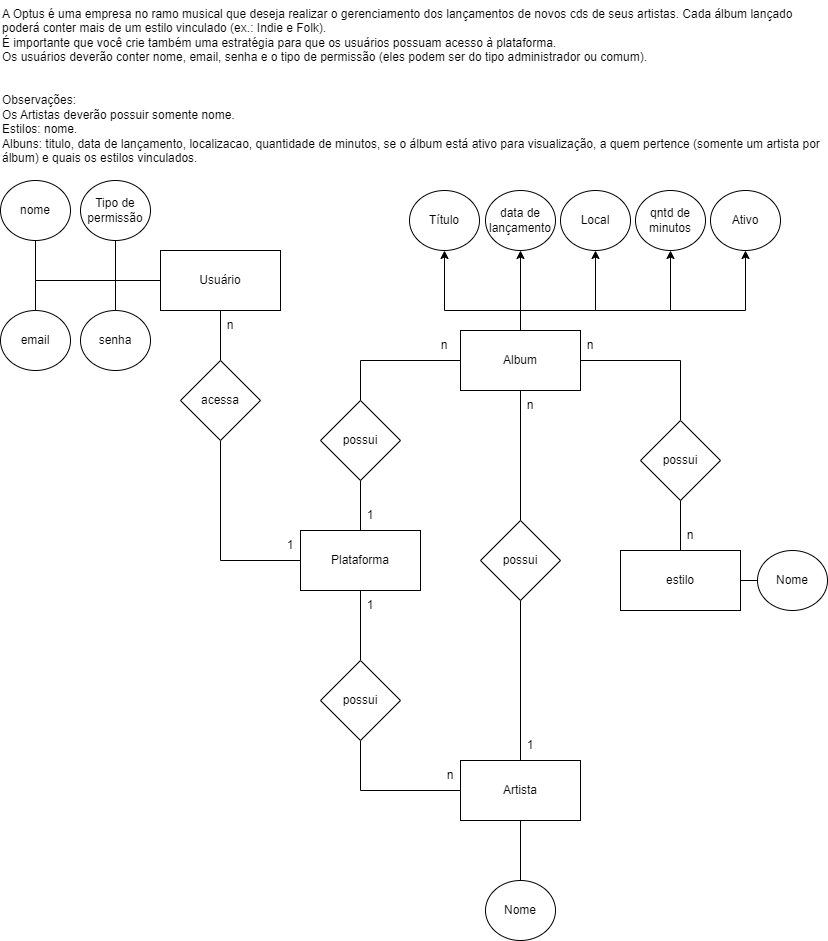

The diagram above was exported from draw.io. Its source (the exported page's mxGraphModel, read from the mxfile embedded in the PNG):
<mxGraphModel dx="2100" dy="970" grid="1" gridSize="10" guides="1" tooltips="1" connect="1" arrows="1" fold="1" page="1" pageScale="1" pageWidth="827" pageHeight="1169" math="0" shadow="0">
  <root>
    <mxCell id="0" />
    <mxCell id="1" parent="0" />
    <mxCell id="s1kcraG_6ElA7Nsn9bs5-1" value="A Optus é uma empresa no ramo musical que deseja realizar o gerenciamento dos lançamentos de novos cds de seus artistas. Cada álbum lançado poderá conter mais de um estilo vinculado (ex.: Indie e Folk).&#10;É importante que você crie também uma estratégia para que os usuários possuam acesso à plataforma.&#10;Os usuários deverão conter nome, email, senha e o tipo de permissão (eles podem ser do tipo administrador ou comum).&#10;&#10;&#10;Observações:&#10;Os Artistas deverão possuir somente nome.&#10;Estilos: nome.&#10;Albuns: titulo, data de lançamento, localizacao, quantidade de minutos, se o álbum está ativo para visualização, a quem pertence (somente um artista por álbum) e quais os estilos vinculados." style="text;whiteSpace=wrap;" vertex="1" parent="1">
      <mxGeometry width="820" height="180" as="geometry" />
    </mxCell>
    <mxCell id="s1kcraG_6ElA7Nsn9bs5-7" style="edgeStyle=orthogonalEdgeStyle;rounded=0;orthogonalLoop=1;jettySize=auto;html=1;entryX=0.5;entryY=1;entryDx=0;entryDy=0;endArrow=none;endFill=0;" edge="1" parent="1" source="s1kcraG_6ElA7Nsn9bs5-2" target="s1kcraG_6ElA7Nsn9bs5-3">
      <mxGeometry relative="1" as="geometry" />
    </mxCell>
    <mxCell id="s1kcraG_6ElA7Nsn9bs5-8" style="edgeStyle=orthogonalEdgeStyle;rounded=0;orthogonalLoop=1;jettySize=auto;html=1;entryX=0.5;entryY=0;entryDx=0;entryDy=0;endArrow=none;endFill=0;" edge="1" parent="1" source="s1kcraG_6ElA7Nsn9bs5-2" target="s1kcraG_6ElA7Nsn9bs5-4">
      <mxGeometry relative="1" as="geometry" />
    </mxCell>
    <mxCell id="s1kcraG_6ElA7Nsn9bs5-9" style="edgeStyle=orthogonalEdgeStyle;rounded=0;orthogonalLoop=1;jettySize=auto;html=1;entryX=0.5;entryY=1;entryDx=0;entryDy=0;endArrow=none;endFill=0;" edge="1" parent="1" source="s1kcraG_6ElA7Nsn9bs5-2" target="s1kcraG_6ElA7Nsn9bs5-6">
      <mxGeometry relative="1" as="geometry" />
    </mxCell>
    <mxCell id="s1kcraG_6ElA7Nsn9bs5-10" style="edgeStyle=orthogonalEdgeStyle;rounded=0;orthogonalLoop=1;jettySize=auto;html=1;entryX=0.5;entryY=0;entryDx=0;entryDy=0;endArrow=none;endFill=0;" edge="1" parent="1" source="s1kcraG_6ElA7Nsn9bs5-2" target="s1kcraG_6ElA7Nsn9bs5-5">
      <mxGeometry relative="1" as="geometry" />
    </mxCell>
    <mxCell id="s1kcraG_6ElA7Nsn9bs5-14" style="edgeStyle=orthogonalEdgeStyle;rounded=0;orthogonalLoop=1;jettySize=auto;html=1;entryX=0.5;entryY=0;entryDx=0;entryDy=0;endArrow=none;endFill=0;" edge="1" parent="1" source="s1kcraG_6ElA7Nsn9bs5-2" target="s1kcraG_6ElA7Nsn9bs5-13">
      <mxGeometry relative="1" as="geometry" />
    </mxCell>
    <mxCell id="s1kcraG_6ElA7Nsn9bs5-2" value="Usuário" style="rounded=0;whiteSpace=wrap;html=1;" vertex="1" parent="1">
      <mxGeometry x="160" y="250" width="120" height="60" as="geometry" />
    </mxCell>
    <mxCell id="s1kcraG_6ElA7Nsn9bs5-3" value="nome" style="ellipse;whiteSpace=wrap;html=1;" vertex="1" parent="1">
      <mxGeometry y="180" width="70" height="60" as="geometry" />
    </mxCell>
    <mxCell id="s1kcraG_6ElA7Nsn9bs5-4" value="email" style="ellipse;whiteSpace=wrap;html=1;" vertex="1" parent="1">
      <mxGeometry y="310" width="70" height="60" as="geometry" />
    </mxCell>
    <mxCell id="s1kcraG_6ElA7Nsn9bs5-5" value="senha" style="ellipse;whiteSpace=wrap;html=1;" vertex="1" parent="1">
      <mxGeometry x="80" y="310" width="70" height="60" as="geometry" />
    </mxCell>
    <mxCell id="s1kcraG_6ElA7Nsn9bs5-6" value="Tipo de permissão" style="ellipse;whiteSpace=wrap;html=1;" vertex="1" parent="1">
      <mxGeometry x="80" y="180" width="70" height="60" as="geometry" />
    </mxCell>
    <mxCell id="s1kcraG_6ElA7Nsn9bs5-22" style="edgeStyle=orthogonalEdgeStyle;rounded=0;orthogonalLoop=1;jettySize=auto;html=1;entryX=0.5;entryY=1;entryDx=0;entryDy=0;endArrow=none;endFill=0;" edge="1" parent="1" source="s1kcraG_6ElA7Nsn9bs5-11" target="s1kcraG_6ElA7Nsn9bs5-19">
      <mxGeometry relative="1" as="geometry" />
    </mxCell>
    <mxCell id="s1kcraG_6ElA7Nsn9bs5-23" style="edgeStyle=orthogonalEdgeStyle;rounded=0;orthogonalLoop=1;jettySize=auto;html=1;entryX=0.5;entryY=0;entryDx=0;entryDy=0;endArrow=none;endFill=0;" edge="1" parent="1" source="s1kcraG_6ElA7Nsn9bs5-11" target="s1kcraG_6ElA7Nsn9bs5-20">
      <mxGeometry relative="1" as="geometry" />
    </mxCell>
    <mxCell id="s1kcraG_6ElA7Nsn9bs5-11" value="Plataforma" style="rounded=0;whiteSpace=wrap;html=1;" vertex="1" parent="1">
      <mxGeometry x="300" y="530" width="120" height="60" as="geometry" />
    </mxCell>
    <mxCell id="s1kcraG_6ElA7Nsn9bs5-15" style="edgeStyle=orthogonalEdgeStyle;rounded=0;orthogonalLoop=1;jettySize=auto;html=1;entryX=0;entryY=0.5;entryDx=0;entryDy=0;endArrow=none;endFill=0;" edge="1" parent="1" source="s1kcraG_6ElA7Nsn9bs5-13" target="s1kcraG_6ElA7Nsn9bs5-11">
      <mxGeometry relative="1" as="geometry">
        <Array as="points">
          <mxPoint x="220" y="560" />
        </Array>
      </mxGeometry>
    </mxCell>
    <mxCell id="s1kcraG_6ElA7Nsn9bs5-13" value="acessa" style="rhombus;whiteSpace=wrap;html=1;" vertex="1" parent="1">
      <mxGeometry x="180" y="360" width="80" height="80" as="geometry" />
    </mxCell>
    <mxCell id="s1kcraG_6ElA7Nsn9bs5-16" value="n" style="text;html=1;strokeColor=none;fillColor=none;align=center;verticalAlign=middle;whiteSpace=wrap;rounded=0;" vertex="1" parent="1">
      <mxGeometry x="200" y="310" width="60" height="30" as="geometry" />
    </mxCell>
    <mxCell id="s1kcraG_6ElA7Nsn9bs5-17" value="1" style="text;html=1;strokeColor=none;fillColor=none;align=center;verticalAlign=middle;whiteSpace=wrap;rounded=0;" vertex="1" parent="1">
      <mxGeometry x="260" y="530" width="60" height="30" as="geometry" />
    </mxCell>
    <mxCell id="s1kcraG_6ElA7Nsn9bs5-28" style="edgeStyle=orthogonalEdgeStyle;rounded=0;orthogonalLoop=1;jettySize=auto;html=1;entryX=0.5;entryY=0;entryDx=0;entryDy=0;endArrow=none;endFill=0;" edge="1" parent="1" source="s1kcraG_6ElA7Nsn9bs5-18" target="s1kcraG_6ElA7Nsn9bs5-27">
      <mxGeometry relative="1" as="geometry">
        <Array as="points">
          <mxPoint x="680" y="360" />
        </Array>
      </mxGeometry>
    </mxCell>
    <mxCell id="s1kcraG_6ElA7Nsn9bs5-36" style="edgeStyle=orthogonalEdgeStyle;rounded=0;orthogonalLoop=1;jettySize=auto;html=1;endArrow=none;endFill=0;" edge="1" parent="1" source="s1kcraG_6ElA7Nsn9bs5-18" target="s1kcraG_6ElA7Nsn9bs5-35">
      <mxGeometry relative="1" as="geometry" />
    </mxCell>
    <mxCell id="s1kcraG_6ElA7Nsn9bs5-55" style="edgeStyle=orthogonalEdgeStyle;rounded=0;orthogonalLoop=1;jettySize=auto;html=1;entryX=0.5;entryY=1;entryDx=0;entryDy=0;" edge="1" parent="1" source="s1kcraG_6ElA7Nsn9bs5-18" target="s1kcraG_6ElA7Nsn9bs5-50">
      <mxGeometry relative="1" as="geometry">
        <Array as="points">
          <mxPoint x="520" y="310" />
          <mxPoint x="444" y="310" />
        </Array>
      </mxGeometry>
    </mxCell>
    <mxCell id="s1kcraG_6ElA7Nsn9bs5-56" style="edgeStyle=orthogonalEdgeStyle;rounded=0;orthogonalLoop=1;jettySize=auto;html=1;entryX=0.5;entryY=1;entryDx=0;entryDy=0;" edge="1" parent="1" source="s1kcraG_6ElA7Nsn9bs5-18" target="s1kcraG_6ElA7Nsn9bs5-51">
      <mxGeometry relative="1" as="geometry" />
    </mxCell>
    <mxCell id="s1kcraG_6ElA7Nsn9bs5-57" style="edgeStyle=orthogonalEdgeStyle;rounded=0;orthogonalLoop=1;jettySize=auto;html=1;entryX=0.5;entryY=1;entryDx=0;entryDy=0;" edge="1" parent="1" source="s1kcraG_6ElA7Nsn9bs5-18" target="s1kcraG_6ElA7Nsn9bs5-52">
      <mxGeometry relative="1" as="geometry">
        <Array as="points">
          <mxPoint x="520" y="310" />
          <mxPoint x="595" y="310" />
        </Array>
      </mxGeometry>
    </mxCell>
    <mxCell id="s1kcraG_6ElA7Nsn9bs5-58" style="edgeStyle=orthogonalEdgeStyle;rounded=0;orthogonalLoop=1;jettySize=auto;html=1;entryX=0.5;entryY=1;entryDx=0;entryDy=0;" edge="1" parent="1" source="s1kcraG_6ElA7Nsn9bs5-18" target="s1kcraG_6ElA7Nsn9bs5-53">
      <mxGeometry relative="1" as="geometry">
        <Array as="points">
          <mxPoint x="520" y="310" />
          <mxPoint x="670" y="310" />
        </Array>
      </mxGeometry>
    </mxCell>
    <mxCell id="s1kcraG_6ElA7Nsn9bs5-59" style="edgeStyle=orthogonalEdgeStyle;rounded=0;orthogonalLoop=1;jettySize=auto;html=1;entryX=0.5;entryY=1;entryDx=0;entryDy=0;" edge="1" parent="1" source="s1kcraG_6ElA7Nsn9bs5-18" target="s1kcraG_6ElA7Nsn9bs5-54">
      <mxGeometry relative="1" as="geometry">
        <Array as="points">
          <mxPoint x="520" y="310" />
          <mxPoint x="745" y="310" />
        </Array>
      </mxGeometry>
    </mxCell>
    <mxCell id="s1kcraG_6ElA7Nsn9bs5-18" value="Album" style="rounded=0;whiteSpace=wrap;html=1;" vertex="1" parent="1">
      <mxGeometry x="460" y="330" width="120" height="60" as="geometry" />
    </mxCell>
    <mxCell id="s1kcraG_6ElA7Nsn9bs5-24" style="edgeStyle=orthogonalEdgeStyle;rounded=0;orthogonalLoop=1;jettySize=auto;html=1;entryX=0;entryY=0.5;entryDx=0;entryDy=0;endArrow=none;endFill=0;" edge="1" parent="1" source="s1kcraG_6ElA7Nsn9bs5-19" target="s1kcraG_6ElA7Nsn9bs5-18">
      <mxGeometry relative="1" as="geometry">
        <Array as="points">
          <mxPoint x="360" y="360" />
        </Array>
      </mxGeometry>
    </mxCell>
    <mxCell id="s1kcraG_6ElA7Nsn9bs5-19" value="possui" style="rhombus;whiteSpace=wrap;html=1;" vertex="1" parent="1">
      <mxGeometry x="320" y="400" width="80" height="80" as="geometry" />
    </mxCell>
    <mxCell id="s1kcraG_6ElA7Nsn9bs5-25" style="edgeStyle=orthogonalEdgeStyle;rounded=0;orthogonalLoop=1;jettySize=auto;html=1;entryX=0;entryY=0.5;entryDx=0;entryDy=0;endArrow=none;endFill=0;" edge="1" parent="1" source="s1kcraG_6ElA7Nsn9bs5-20" target="s1kcraG_6ElA7Nsn9bs5-21">
      <mxGeometry relative="1" as="geometry">
        <Array as="points">
          <mxPoint x="360" y="790" />
        </Array>
      </mxGeometry>
    </mxCell>
    <mxCell id="s1kcraG_6ElA7Nsn9bs5-20" value="possui" style="rhombus;whiteSpace=wrap;html=1;" vertex="1" parent="1">
      <mxGeometry x="320" y="660" width="80" height="80" as="geometry" />
    </mxCell>
    <mxCell id="s1kcraG_6ElA7Nsn9bs5-21" value="Artista" style="rounded=0;whiteSpace=wrap;html=1;" vertex="1" parent="1">
      <mxGeometry x="460" y="760" width="120" height="60" as="geometry" />
    </mxCell>
    <mxCell id="s1kcraG_6ElA7Nsn9bs5-34" style="edgeStyle=orthogonalEdgeStyle;rounded=0;orthogonalLoop=1;jettySize=auto;html=1;entryX=0;entryY=0.5;entryDx=0;entryDy=0;endArrow=none;endFill=0;" edge="1" parent="1" source="s1kcraG_6ElA7Nsn9bs5-26" target="s1kcraG_6ElA7Nsn9bs5-33">
      <mxGeometry relative="1" as="geometry" />
    </mxCell>
    <mxCell id="s1kcraG_6ElA7Nsn9bs5-26" value="estilo" style="rounded=0;whiteSpace=wrap;html=1;" vertex="1" parent="1">
      <mxGeometry x="620" y="550" width="120" height="60" as="geometry" />
    </mxCell>
    <mxCell id="s1kcraG_6ElA7Nsn9bs5-29" style="edgeStyle=orthogonalEdgeStyle;rounded=0;orthogonalLoop=1;jettySize=auto;html=1;entryX=0.5;entryY=0;entryDx=0;entryDy=0;endArrow=none;endFill=0;" edge="1" parent="1" source="s1kcraG_6ElA7Nsn9bs5-27" target="s1kcraG_6ElA7Nsn9bs5-26">
      <mxGeometry relative="1" as="geometry" />
    </mxCell>
    <mxCell id="s1kcraG_6ElA7Nsn9bs5-27" value="possui" style="rhombus;whiteSpace=wrap;html=1;" vertex="1" parent="1">
      <mxGeometry x="640" y="420" width="80" height="80" as="geometry" />
    </mxCell>
    <mxCell id="s1kcraG_6ElA7Nsn9bs5-33" value="Nome" style="ellipse;whiteSpace=wrap;html=1;" vertex="1" parent="1">
      <mxGeometry x="757" y="550" width="70" height="60" as="geometry" />
    </mxCell>
    <mxCell id="s1kcraG_6ElA7Nsn9bs5-37" style="edgeStyle=orthogonalEdgeStyle;rounded=0;orthogonalLoop=1;jettySize=auto;html=1;entryX=0.5;entryY=0;entryDx=0;entryDy=0;endArrow=none;endFill=0;" edge="1" parent="1" source="s1kcraG_6ElA7Nsn9bs5-35" target="s1kcraG_6ElA7Nsn9bs5-21">
      <mxGeometry relative="1" as="geometry" />
    </mxCell>
    <mxCell id="s1kcraG_6ElA7Nsn9bs5-35" value="possui" style="rhombus;whiteSpace=wrap;html=1;" vertex="1" parent="1">
      <mxGeometry x="480" y="520" width="80" height="80" as="geometry" />
    </mxCell>
    <mxCell id="s1kcraG_6ElA7Nsn9bs5-38" value="1" style="text;html=1;strokeColor=none;fillColor=none;align=center;verticalAlign=middle;whiteSpace=wrap;rounded=0;" vertex="1" parent="1">
      <mxGeometry x="340" y="590" width="60" height="30" as="geometry" />
    </mxCell>
    <mxCell id="s1kcraG_6ElA7Nsn9bs5-39" value="n" style="text;html=1;strokeColor=none;fillColor=none;align=center;verticalAlign=middle;whiteSpace=wrap;rounded=0;" vertex="1" parent="1">
      <mxGeometry x="420" y="760" width="60" height="30" as="geometry" />
    </mxCell>
    <mxCell id="s1kcraG_6ElA7Nsn9bs5-42" value="n" style="text;html=1;strokeColor=none;fillColor=none;align=center;verticalAlign=middle;whiteSpace=wrap;rounded=0;" vertex="1" parent="1">
      <mxGeometry x="500" y="390" width="60" height="30" as="geometry" />
    </mxCell>
    <mxCell id="s1kcraG_6ElA7Nsn9bs5-43" value="1" style="text;html=1;strokeColor=none;fillColor=none;align=center;verticalAlign=middle;whiteSpace=wrap;rounded=0;" vertex="1" parent="1">
      <mxGeometry x="500" y="730" width="60" height="30" as="geometry" />
    </mxCell>
    <mxCell id="s1kcraG_6ElA7Nsn9bs5-44" value="1" style="text;html=1;strokeColor=none;fillColor=none;align=center;verticalAlign=middle;whiteSpace=wrap;rounded=0;" vertex="1" parent="1">
      <mxGeometry x="340" y="500" width="60" height="30" as="geometry" />
    </mxCell>
    <mxCell id="s1kcraG_6ElA7Nsn9bs5-45" value="n" style="text;html=1;strokeColor=none;fillColor=none;align=center;verticalAlign=middle;whiteSpace=wrap;rounded=0;" vertex="1" parent="1">
      <mxGeometry x="414" y="330" width="60" height="30" as="geometry" />
    </mxCell>
    <mxCell id="s1kcraG_6ElA7Nsn9bs5-46" value="n" style="text;html=1;strokeColor=none;fillColor=none;align=center;verticalAlign=middle;whiteSpace=wrap;rounded=0;" vertex="1" parent="1">
      <mxGeometry x="560" y="330" width="60" height="30" as="geometry" />
    </mxCell>
    <mxCell id="s1kcraG_6ElA7Nsn9bs5-47" value="n" style="text;html=1;strokeColor=none;fillColor=none;align=center;verticalAlign=middle;whiteSpace=wrap;rounded=0;" vertex="1" parent="1">
      <mxGeometry x="660" y="520" width="60" height="30" as="geometry" />
    </mxCell>
    <mxCell id="s1kcraG_6ElA7Nsn9bs5-49" style="edgeStyle=orthogonalEdgeStyle;rounded=0;orthogonalLoop=1;jettySize=auto;html=1;entryX=0.5;entryY=1;entryDx=0;entryDy=0;endArrow=none;endFill=0;" edge="1" parent="1" source="s1kcraG_6ElA7Nsn9bs5-48" target="s1kcraG_6ElA7Nsn9bs5-21">
      <mxGeometry relative="1" as="geometry" />
    </mxCell>
    <mxCell id="s1kcraG_6ElA7Nsn9bs5-48" value="Nome" style="ellipse;whiteSpace=wrap;html=1;" vertex="1" parent="1">
      <mxGeometry x="485" y="880" width="70" height="60" as="geometry" />
    </mxCell>
    <mxCell id="s1kcraG_6ElA7Nsn9bs5-50" value="Título" style="ellipse;whiteSpace=wrap;html=1;" vertex="1" parent="1">
      <mxGeometry x="409" y="190" width="70" height="60" as="geometry" />
    </mxCell>
    <mxCell id="s1kcraG_6ElA7Nsn9bs5-51" value="data de lançamento" style="ellipse;whiteSpace=wrap;html=1;" vertex="1" parent="1">
      <mxGeometry x="485" y="190" width="70" height="60" as="geometry" />
    </mxCell>
    <mxCell id="s1kcraG_6ElA7Nsn9bs5-52" value="Local" style="ellipse;whiteSpace=wrap;html=1;" vertex="1" parent="1">
      <mxGeometry x="560" y="190" width="70" height="60" as="geometry" />
    </mxCell>
    <mxCell id="s1kcraG_6ElA7Nsn9bs5-53" value="qntd de minutos" style="ellipse;whiteSpace=wrap;html=1;" vertex="1" parent="1">
      <mxGeometry x="635" y="190" width="70" height="60" as="geometry" />
    </mxCell>
    <mxCell id="s1kcraG_6ElA7Nsn9bs5-54" value="Ativo" style="ellipse;whiteSpace=wrap;html=1;" vertex="1" parent="1">
      <mxGeometry x="710" y="190" width="70" height="60" as="geometry" />
    </mxCell>
  </root>
</mxGraphModel>